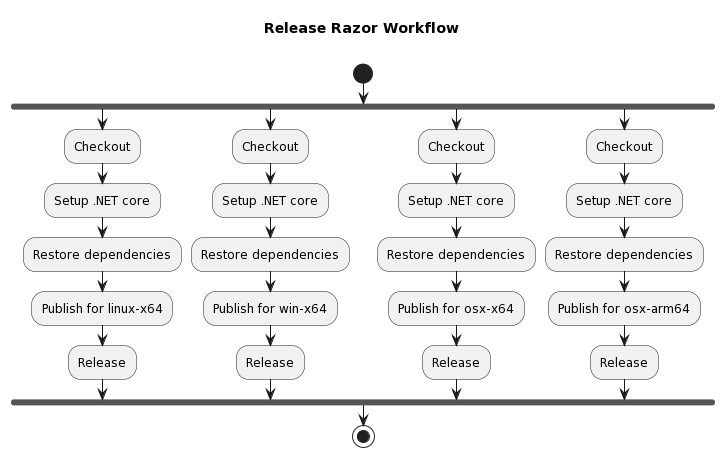

The diagram above was rendered by PlantUML. Its source (embedded in the PNG):
@startuml
title Release Razor Workflow\n
start
fork
:Checkout;
:Setup .NET core;
:Restore dependencies;
:Publish for linux-x64;
:Release;
fork again
:Checkout;
:Setup .NET core;
:Restore dependencies;
:Publish for win-x64;
:Release;
fork again
:Checkout;
:Setup .NET core;
:Restore dependencies;
:Publish for osx-x64;
:Release;
fork again
:Checkout;
:Setup .NET core;
:Restore dependencies;
:Publish for osx-arm64;
:Release;
endfork
stop
@enduml